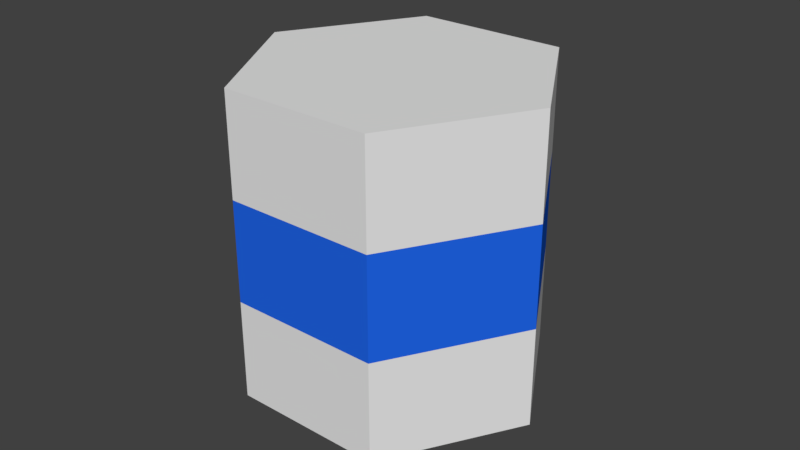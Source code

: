 # Source: Pillar.blend  (saved by Blender 2.79.0; exported with 4.5.12 LTS)
import bpy
from mathutils import Matrix  # noqa: F401  (used for matrix-valued properties, if any)

bpy.ops.wm.read_factory_settings(use_empty=True)
scene = bpy.context.scene
scene.name = 'Scene'

# ---- collections
col_collection_1 = bpy.data.collections.new('Collection 1'); scene.collection.children.link(col_collection_1)

# ---- materials (node trees are filled in below, after node groups)
mat_material_001 = bpy.data.materials.new('Material.001')
mat_material_001.alpha_threshold = 0.0
mat_material_001.use_transparent_shadow = False
mat_material_001.roughness = 0.5
mat_material_002 = bpy.data.materials.new('Material.002')
mat_material_002.alpha_threshold = 0.0
mat_material_002.use_transparent_shadow = False
mat_material_002.diffuse_color = (0.01434, 0.1286, 0.8, 1.0)
mat_material_002.roughness = 0.5

# ---- material node trees

# ---- world
world_world = bpy.data.worlds.new('World'); scene.world = world_world
world_world.color = (0.05088, 0.05088, 0.05088)
world_world.use_sun_shadow = False
world_world.sun_shadow_jitter_overblur = 0.0
world_world.cycles.sampling_method = 'MANUAL'

# ---- meshes
me_cylinder = bpy.data.meshes.new('Cylinder')
me_cylinder.from_pydata([(0.0, 1.0, 1.192e-07), (0.0, 1.0, 2.0), (0.866, 0.5, 1.192e-07), (0.866, 0.5, 2.0), (0.866, -0.5, 1.192e-07), (0.866, -0.5, 2.0), (-8.742e-08, -1.0, 1.192e-07), (-8.742e-08, -1.0, 2.0), (-0.866, -0.5, 1.192e-07), (-0.866, -0.5, 2.0), (-0.866, 0.5, 1.192e-07), (-0.866, 0.5, 2.0), (0.866, 0.5, 1.333), (0.866, 0.5, 0.6667), (-0.866, -0.5, 1.333), (-0.866, -0.5, 0.6667), (0.0, 1.0, 0.6667), (0.0, 1.0, 1.333), (0.866, -0.5, 1.333), (0.866, -0.5, 0.6667), (-8.742e-08, -1.0, 1.333), (-8.742e-08, -1.0, 0.6667), (-0.866, 0.5, 1.333), (-0.866, 0.5, 0.6667)], [], [(17, 1, 3, 12), (12, 3, 5, 18), (18, 5, 7, 20), (20, 7, 9, 14), (3, 1, 11, 9, 7, 5), (14, 9, 11, 22), (22, 11, 1, 17), (0, 2, 4, 6, 8, 10), (10, 23, 16, 0), (8, 15, 23, 10), (15, 14, 22, 23), (6, 21, 15, 8), (21, 20, 14, 15), (4, 19, 21, 6), (2, 13, 19, 4), (13, 12, 18, 19), (0, 16, 13, 2), (16, 17, 12, 13), (19, 18, 20, 21), (16, 23, 22, 17)])
me_cylinder.polygons.foreach_set('material_index', [0, 0, 0, 0, 0, 0, 0, 0, 0, 0, 1, 0, 1, 0, 0, 1, 0, 1, 1, 1])
me_cylinder.materials.append(mat_material_001)
me_cylinder.materials.append(mat_material_002)
me_cylinder.use_remesh_preserve_volume = False
me_cylinder.use_remesh_preserve_attributes = False
me_cylinder.use_mirror_vertex_groups = False
me_cylinder.update()

# ---- objects
ob_cylinder = bpy.data.objects.new('Cylinder', me_cylinder)

# ---- transforms, parenting, visibility, modifiers, constraints
ob_cylinder.location = (0.0, 0.0, 0.003541)
ob_cylinder.rotation_euler = (0.0, -0.0, -0.5236)
ob_cylinder.scale = (1.7, 1.7, 1.7)
ob_cylinder.lineart.crease_threshold = 0.0

# ---- collection membership
col_collection_1.objects.link(ob_cylinder)

# ---- scene / render settings (as saved in the file)
scene.frame_start = 1; scene.frame_end = 250; scene.frame_set(1)
scene.render.engine = 'BLENDER_EEVEE_NEXT'
scene.render.resolution_percentage = 50
scene.render.dither_intensity = 0.0
scene.cycles.use_denoising = False
scene.cycles.samples = 128
scene.cycles.sampling_pattern = 'TABULATED_SOBOL'
scene.cycles.use_adaptive_sampling = False
scene.cycles.use_light_tree = False
scene.cycles.blur_glossy = 0.0
scene.cycles.sample_clamp_indirect = 0.0
scene.view_settings.view_transform = 'Standard'
bpy.context.view_layer.update()

# ---- added for rendering (the .blend has no active camera and no usable light): camera, sun
cam_auto = bpy.data.cameras.new('AutoCamera')
cam_auto.lens = 50.0
cam_auto.sensor_width = 36.0
cam_auto.clip_end = 1000.0
ob_auto_camera = bpy.data.objects.new('AutoCamera', cam_auto)
scene.collection.objects.link(ob_auto_camera)
ob_auto_camera.location = (6.48516, -7.78219, 6.89167)
ob_auto_camera.rotation_euler = (1.09748, -7.21219e-08, 0.694738)
scene.camera = ob_auto_camera
light_auto_sun = bpy.data.lights.new('AutoSun', 'SUN')
light_auto_sun.energy = 3.0
light_auto_sun.angle = 0.0523599
ob_auto_sun = bpy.data.objects.new('AutoSun', light_auto_sun)
scene.collection.objects.link(ob_auto_sun)
ob_auto_sun.rotation_euler = (0.872665, 0.174533, 0.523599)
bpy.context.view_layer.update()
